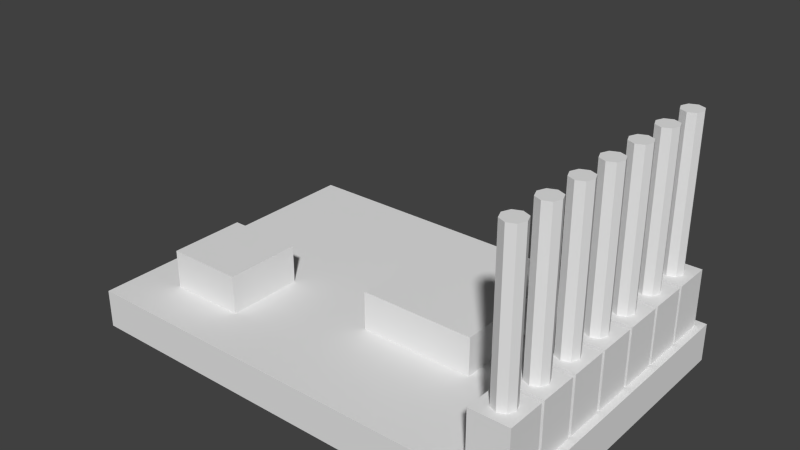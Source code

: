 # Source: imu.blend  (saved by Blender 2.63.5; exported with 4.5.12 LTS)
import bpy
from mathutils import Matrix  # noqa: F401  (used for matrix-valued properties, if any)

bpy.ops.wm.read_factory_settings(use_empty=True)
scene = bpy.context.scene
scene.name = 'Scene'

# ---- collections
col_collection_1 = bpy.data.collections.new('Collection 1'); scene.collection.children.link(col_collection_1)
col_collection_20 = bpy.data.collections.new('Collection 20'); scene.collection.children.link(col_collection_20)
col_collection_20.hide_render = True
col_collection_20.hide_viewport = True

# ---- materials (node trees are filled in below, after node groups)
mat_green = bpy.data.materials.new('green')
mat_black = bpy.data.materials.new('black')
mat_yellow = bpy.data.materials.new('yellow')

# ---- material node trees

# ---- world
world_world = bpy.data.worlds.new('World'); scene.world = world_world
world_world.color = (0.05088, 0.05088, 0.05088)
world_world.use_sun_shadow = False
world_world.sun_shadow_jitter_overblur = 0.0
world_world.cycles.sampling_method = 'MANUAL'
world_world.cycles.sample_map_resolution = 256

# ---- meshes
me_imu = bpy.data.meshes.new('imu')
me_imu.from_pydata([(11.61, 5.536, 2.0), (9.609, 5.536, 2.0), (11.61, 7.536, 2.0), (9.609, 7.536, 2.0), (11.61, 5.536, 5.0), (9.609, 5.536, 5.0), (11.61, 7.536, 5.0), (9.609, 7.536, 5.0), (11.01, 6.139, 5.0), (10.21, 6.139, 5.0), (11.01, 6.932, 5.0), (10.21, 6.932, 5.0), (10.61, 5.975, 5.0), (10.61, 7.096, 5.0), (10.05, 6.536, 5.0), (11.17, 6.536, 5.0), (11.01, 6.139, 12.86), (10.21, 6.139, 12.86), (11.01, 6.932, 12.86), (10.21, 6.932, 12.86), (10.61, 5.975, 12.86), (10.61, 7.096, 12.86), (10.05, 6.536, 12.86), (11.17, 6.536, 12.86), (11.61, 3.336, 2.0), (9.609, 3.336, 2.0), (11.61, 5.336, 2.0), (9.609, 5.336, 2.0), (11.61, 3.336, 5.0), (9.609, 3.336, 5.0), (11.61, 5.336, 5.0), (9.609, 5.336, 5.0), (11.01, 3.939, 5.0), (10.21, 3.939, 5.0), (11.01, 4.732, 5.0), (10.21, 4.732, 5.0), (10.61, 3.775, 5.0), (10.61, 4.896, 5.0), (10.05, 4.336, 5.0), (11.17, 4.336, 5.0), (11.01, 3.939, 12.86), (10.21, 3.939, 12.86), (11.01, 4.732, 12.86), (10.21, 4.732, 12.86), (10.61, 3.775, 12.86), (10.61, 4.896, 12.86), (10.05, 4.336, 12.86), (11.17, 4.336, 12.86), (11.61, 1.136, 2.0), (9.609, 1.136, 2.0), (11.61, 3.136, 2.0), (9.609, 3.136, 2.0), (11.61, 1.136, 5.0), (9.609, 1.136, 5.0), (11.61, 3.136, 5.0), (9.609, 3.136, 5.0), (11.01, 1.739, 5.0), (10.21, 1.739, 5.0), (11.01, 2.532, 5.0), (10.21, 2.532, 5.0), (10.61, 1.575, 5.0), (10.61, 2.696, 5.0), (10.05, 2.136, 5.0), (11.17, 2.136, 5.0), (11.01, 1.739, 12.86), (10.21, 1.739, 12.86), (11.01, 2.532, 12.86), (10.21, 2.532, 12.86), (10.61, 1.575, 12.86), (10.61, 2.696, 12.86), (10.05, 2.136, 12.86), (11.17, 2.136, 12.86), (11.61, -1.064, 2.0), (9.609, -1.064, 2.0), (11.61, 0.9356, 2.0), (9.609, 0.9356, 2.0), (11.61, -1.064, 5.0), (9.609, -1.064, 5.0), (11.61, 0.9356, 5.0), (9.609, 0.9356, 5.0), (11.01, -0.4609, 5.0), (10.21, -0.4609, 5.0), (11.01, 0.3321, 5.0), (10.21, 0.3321, 5.0), (10.61, -0.6252, 5.0), (10.61, 0.4963, 5.0), (10.05, -0.06443, 5.0), (11.17, -0.06443, 5.0), (11.01, -0.4609, 12.86), (10.21, -0.4609, 12.86), (11.01, 0.3321, 12.86), (10.21, 0.3321, 12.86), (10.61, -0.6252, 12.86), (10.61, 0.4963, 12.86), (10.05, -0.06443, 12.86), (11.17, -0.06443, 12.86), (11.61, -3.264, 2.0), (9.609, -3.264, 2.0), (11.61, -1.264, 2.0), (9.609, -1.264, 2.0), (11.61, -3.264, 5.0), (9.609, -3.264, 5.0), (11.61, -1.264, 5.0), (9.609, -1.264, 5.0), (11.01, -2.661, 5.0), (10.21, -2.661, 5.0), (11.01, -1.868, 5.0), (10.21, -1.868, 5.0), (10.61, -2.825, 5.0), (10.61, -1.704, 5.0), (10.05, -2.264, 5.0), (11.17, -2.264, 5.0), (11.01, -2.661, 12.86), (10.21, -2.661, 12.86), (11.01, -1.868, 12.86), (10.21, -1.868, 12.86), (10.61, -2.825, 12.86), (10.61, -1.704, 12.86), (10.05, -2.264, 12.86), (11.17, -2.264, 12.86), (11.61, -5.464, 2.0), (9.609, -5.464, 2.0), (11.61, -3.464, 2.0), (9.609, -3.464, 2.0), (11.61, -5.464, 5.0), (9.609, -5.464, 5.0), (11.61, -3.464, 5.0), (9.609, -3.464, 5.0), (11.01, -4.861, 5.0), (10.21, -4.861, 5.0), (11.01, -4.068, 5.0), (10.21, -4.068, 5.0), (10.61, -5.025, 5.0), (10.61, -3.904, 5.0), (10.05, -4.464, 5.0), (11.17, -4.464, 5.0), (11.01, -4.861, 12.86), (10.21, -4.861, 12.86), (11.01, -4.068, 12.86), (10.21, -4.068, 12.86), (10.61, -5.025, 12.86), (10.61, -3.904, 12.86), (10.05, -4.464, 12.86), (11.17, -4.464, 12.86), (11.61, -7.664, 2.0), (9.609, -7.664, 2.0), (11.61, -5.664, 2.0), (9.609, -5.664, 2.0), (11.61, -7.664, 5.0), (9.609, -7.664, 5.0), (11.61, -5.664, 5.0), (9.609, -5.664, 5.0), (11.01, -7.061, 5.0), (10.21, -7.061, 5.0), (11.01, -6.268, 5.0), (10.21, -6.268, 5.0), (10.61, -7.225, 5.0), (10.61, -6.104, 5.0), (10.05, -6.664, 5.0), (11.17, -6.664, 5.0), (11.01, -7.061, 12.86), (10.21, -7.061, 12.86), (11.01, -6.268, 12.86), (10.21, -6.268, 12.86), (10.61, -7.225, 12.86), (10.61, -6.104, 12.86), (10.05, -6.664, 12.86), (11.17, -6.664, 12.86), (12.0, -8.013, 2.0), (-12.0, -8.013, 2.0), (12.0, 8.013, 2.0), (-12.0, 8.013, 2.0), (-5.638, -5.461, 2.0), (-9.638, -5.461, 2.0), (-5.638, -1.461, 2.0), (-9.638, -1.461, 2.0), (5.984, -2.523, 2.0), (-0.01624, -2.523, 2.0), (5.984, 3.477, 2.0), (-0.01624, 3.477, 2.0), (-5.638, -5.461, 4.0), (-9.638, -5.461, 4.0), (-5.638, -1.461, 4.0), (-9.638, -1.461, 4.0), (5.984, -2.523, 4.0), (-0.01624, -2.523, 4.0), (5.984, 3.477, 4.0), (-0.01624, 3.477, 4.0), (12.0, -8.013, 0.0), (-12.0, -8.013, 0.0), (12.0, 8.013, 0.0), (-12.0, 8.013, 0.0)], [], [(2, 0, 1, 3), (7, 5, 9, 14, 11), (3, 1, 5, 7), (0, 2, 6, 4), (4, 5, 1, 0), (2, 3, 7, 6), (4, 6, 10, 15, 8), (8, 12, 9, 5, 4), (6, 7, 11, 13, 10), (23, 16, 8, 15), (20, 17, 9, 12), (22, 19, 11, 14), (15, 10, 18, 23), (21, 18, 10, 13), (14, 9, 17, 22), (12, 8, 16, 20), (13, 11, 19, 21), (20, 16, 23, 18, 21, 19, 22, 17), (26, 24, 25, 27), (31, 29, 33, 38, 35), (27, 25, 29, 31), (24, 26, 30, 28), (28, 29, 25, 24), (26, 27, 31, 30), (28, 30, 34, 39, 32), (32, 36, 33, 29, 28), (30, 31, 35, 37, 34), (47, 40, 32, 39), (44, 41, 33, 36), (46, 43, 35, 38), (39, 34, 42, 47), (45, 42, 34, 37), (38, 33, 41, 46), (36, 32, 40, 44), (37, 35, 43, 45), (44, 40, 47, 42, 45, 43, 46, 41), (50, 48, 49, 51), (55, 53, 57, 62, 59), (51, 49, 53, 55), (48, 50, 54, 52), (52, 53, 49, 48), (50, 51, 55, 54), (52, 54, 58, 63, 56), (56, 60, 57, 53, 52), (54, 55, 59, 61, 58), (71, 64, 56, 63), (68, 65, 57, 60), (70, 67, 59, 62), (63, 58, 66, 71), (69, 66, 58, 61), (62, 57, 65, 70), (60, 56, 64, 68), (61, 59, 67, 69), (68, 64, 71, 66, 69, 67, 70, 65), (74, 72, 73, 75), (79, 77, 81, 86, 83), (75, 73, 77, 79), (72, 74, 78, 76), (76, 77, 73, 72), (74, 75, 79, 78), (76, 78, 82, 87, 80), (80, 84, 81, 77, 76), (78, 79, 83, 85, 82), (95, 88, 80, 87), (92, 89, 81, 84), (94, 91, 83, 86), (87, 82, 90, 95), (93, 90, 82, 85), (86, 81, 89, 94), (84, 80, 88, 92), (85, 83, 91, 93), (92, 88, 95, 90, 93, 91, 94, 89), (98, 96, 97, 99), (103, 101, 105, 110, 107), (99, 97, 101, 103), (96, 98, 102, 100), (100, 101, 97, 96), (98, 99, 103, 102), (100, 102, 106, 111, 104), (104, 108, 105, 101, 100), (102, 103, 107, 109, 106), (119, 112, 104, 111), (116, 113, 105, 108), (118, 115, 107, 110), (111, 106, 114, 119), (117, 114, 106, 109), (110, 105, 113, 118), (108, 104, 112, 116), (109, 107, 115, 117), (116, 112, 119, 114, 117, 115, 118, 113), (122, 120, 121, 123), (127, 125, 129, 134, 131), (123, 121, 125, 127), (120, 122, 126, 124), (124, 125, 121, 120), (122, 123, 127, 126), (124, 126, 130, 135, 128), (128, 132, 129, 125, 124), (126, 127, 131, 133, 130), (143, 136, 128, 135), (140, 137, 129, 132), (142, 139, 131, 134), (135, 130, 138, 143), (141, 138, 130, 133), (134, 129, 137, 142), (132, 128, 136, 140), (133, 131, 139, 141), (140, 136, 143, 138, 141, 139, 142, 137), (146, 144, 145, 147), (151, 149, 153, 158, 155), (147, 145, 149, 151), (144, 146, 150, 148), (148, 149, 145, 144), (146, 147, 151, 150), (148, 150, 154, 159, 152), (152, 156, 153, 149, 148), (150, 151, 155, 157, 154), (167, 160, 152, 159), (164, 161, 153, 156), (166, 163, 155, 158), (159, 154, 162, 167), (165, 162, 154, 157), (158, 153, 161, 166), (156, 152, 160, 164), (157, 155, 163, 165), (164, 160, 167, 162, 165, 163, 166, 161), (170, 168, 169, 171), (174, 172, 173, 175), (178, 176, 177, 179), (182, 183, 181, 180), (186, 187, 185, 184), (174, 175, 183, 182), (184, 185, 177, 176), (176, 178, 186, 184), (180, 181, 173, 172), (172, 174, 182, 180), (179, 177, 185, 187), (175, 173, 181, 183), (178, 179, 187, 186), (190, 191, 189, 188), (168, 170, 190, 188), (188, 189, 169, 168), (170, 171, 191, 190), (171, 169, 189, 191)])
me_imu.polygons.foreach_set('material_index', [1, 1, 1, 1, 1, 1, 1, 1, 1, 2, 2, 2, 2, 2, 2, 2, 2, 2, 1, 1, 1, 1, 1, 1, 1, 1, 1, 2, 2, 2, 2, 2, 2, 2, 2, 2, 1, 1, 1, 1, 1, 1, 1, 1, 1, 2, 2, 2, 2, 2, 2, 2, 2, 2, 1, 1, 1, 1, 1, 1, 1, 1, 1, 2, 2, 2, 2, 2, 2, 2, 2, 2, 1, 1, 1, 1, 1, 1, 1, 1, 1, 2, 2, 2, 2, 2, 2, 2, 2, 2, 1, 1, 1, 1, 1, 1, 1, 1, 1, 2, 2, 2, 2, 2, 2, 2, 2, 2, 1, 1, 1, 1, 1, 1, 1, 1, 1, 2, 2, 2, 2, 2, 2, 2, 2, 2, 0, 1, 1, 1, 1, 1, 1, 1, 1, 1, 1, 1, 1, 0, 0, 0, 0, 0])
me_imu.materials.append(mat_green)
me_imu.materials.append(mat_black)
me_imu.materials.append(mat_yellow)
me_imu.use_remesh_preserve_volume = False
me_imu.use_remesh_preserve_attributes = False
me_imu.use_mirror_vertex_groups = False
me_imu.update()

# ---- objects
ob_imu = bpy.data.objects.new('imu', me_imu)
ob_materials = bpy.data.objects.new('__materials__', None)

# ---- transforms, parenting, visibility, modifiers, constraints
ob_imu.location = (-1.907e-06, 9.537e-07, -2.0)
ob_imu.lineart.crease_threshold = 0.0
ob_materials.location = (0.0, 0.0, 0.0)

# ---- collection membership
col_collection_1.objects.link(ob_imu)
col_collection_20.objects.link(ob_materials)

# ---- scene / render settings (as saved in the file)
scene.frame_start = 1; scene.frame_end = 250; scene.frame_set(1)
scene.render.engine = 'BLENDER_EEVEE_NEXT'
scene.render.image_settings.color_mode = 'RGB'
scene.render.image_settings.compression = 90
scene.render.resolution_percentage = 50
scene.render.dither_intensity = 0.0
scene.render.bake_margin = 2
scene.render.bake_bias = 0.0
scene.cycles.use_denoising = False
scene.cycles.samples = 10
scene.cycles.sampling_pattern = 'TABULATED_SOBOL'
scene.cycles.light_sampling_threshold = 0.0
scene.cycles.use_adaptive_sampling = False
scene.cycles.use_light_tree = False
scene.cycles.blur_glossy = 0.0
scene.cycles.volume_bounces = 1
scene.cycles.pixel_filter_type = 'GAUSSIAN'
scene.cycles.sample_clamp_indirect = 0.0
scene.view_settings.view_transform = 'Standard'
bpy.context.view_layer.update()

# ---- added for rendering (the .blend has no active camera and no usable light): camera, sun
cam_auto = bpy.data.cameras.new('AutoCamera')
cam_auto.lens = 50.0
cam_auto.sensor_width = 36.0
cam_auto.clip_end = 1000.0
ob_auto_camera = bpy.data.objects.new('AutoCamera', cam_auto)
scene.collection.objects.link(ob_auto_camera)
ob_auto_camera.location = (29.2323, -35.0788, 27.816)
ob_auto_camera.rotation_euler = (1.09748, -7.21219e-08, 0.694738)
scene.camera = ob_auto_camera
light_auto_sun = bpy.data.lights.new('AutoSun', 'SUN')
light_auto_sun.energy = 3.0
light_auto_sun.angle = 0.0523599
ob_auto_sun = bpy.data.objects.new('AutoSun', light_auto_sun)
scene.collection.objects.link(ob_auto_sun)
ob_auto_sun.rotation_euler = (0.872665, 0.174533, 0.523599)
bpy.context.view_layer.update()
